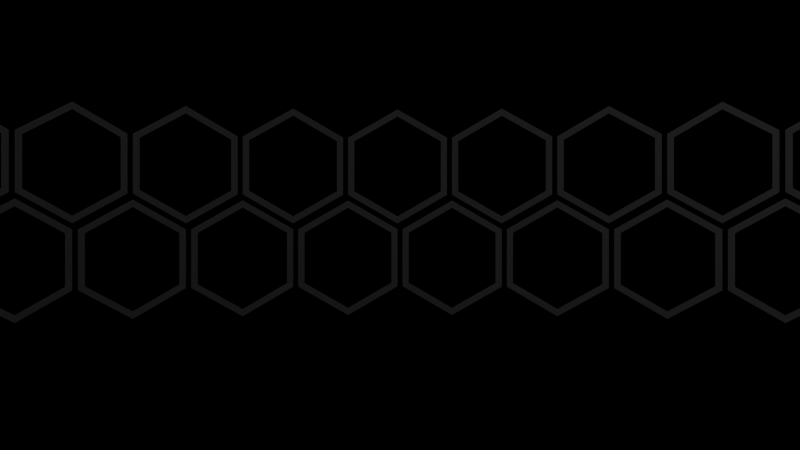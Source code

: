 # Source: HexRing.blend  (saved by Blender 2.71.0; exported with 4.5.12 LTS)
import bpy
from mathutils import Matrix  # noqa: F401  (used for matrix-valued properties, if any)

bpy.ops.wm.read_factory_settings(use_empty=True)
scene = bpy.context.scene
scene.name = 'Scene'

# ---- collections
col_collection_1 = bpy.data.collections.new('Collection 1'); scene.collection.children.link(col_collection_1)

# ---- materials (node trees are filled in below, after node groups)
mat_material_001 = bpy.data.materials.new('Material.001')
mat_material_001.alpha_threshold = 0.0
mat_material_001.use_transparent_shadow = False
mat_material_001.preview_render_type = 'SHADERBALL'
mat_material_001.diffuse_color = (1.0, 1.0, 1.0, 1.0)
mat_material_001.roughness = 0.5
mat_material_001.line_color = (0.0, 0.0, 0.0, 1.0)

# ---- material node trees

# ---- world
world_world = bpy.data.worlds.new('World'); scene.world = world_world
world_world.color = (0.0, 0.0, 0.0)
world_world.use_sun_shadow = False
world_world.sun_shadow_jitter_overblur = 0.0
world_world.cycles.sampling_method = 'MANUAL'
world_world.cycles.sample_map_resolution = 256

# ---- cameras
cam_camera = bpy.data.cameras.new('Camera')
cam_camera.clip_end = 100.0
cam_camera.lens = 35.0
cam_camera.sensor_width = 32.0
cam_camera.sensor_height = 18.0
cam_camera.ortho_scale = 7.314
cam_camera.dof.focus_distance = 0.0
cam_camera.dof.aperture_fstop = 128.0

# ---- lights
light_lamp = bpy.data.lights.new('Lamp', 'POINT')
light_lamp.transmission_factor = 0.0
light_lamp.cutoff_distance = 30.0
light_lamp.energy = 100.0
light_lamp.shadow_buffer_clip_start = 1.001
light_lamp.shadow_soft_size = 0.1
light_lamp.shadow_maximum_resolution = 0.006
light_lamp.use_absolute_resolution = True
light_lamp.cycles.use_multiple_importance_sampling = False

# ---- meshes
me_circle = bpy.data.meshes.new('Circle')
me_circle.from_pydata([(-3.212e-13, 0.8739, 15.35), (0.7551, 0.437, 15.3), (0.7551, -0.4369, 15.3), (-1.194e-07, -0.8739, 15.35), (-0.7551, -0.4369, 15.3), (-0.7551, 0.437, 15.3), (0.8641, 0.5, 15.29), (-3.676e-13, 1.0, 15.35), (0.8641, -0.5, 15.29), (-1.194e-07, -1.0, 15.35), (-0.8641, -0.5, 15.29), (-0.8641, 0.5, 15.29), (-0.8641, 2.474, 15.29), (-0.1089, 2.037, 15.34), (-0.1089, 1.163, 15.34), (-0.8641, 0.7261, 15.29), (-1.619, 1.163, 15.24), (-1.619, 2.037, 15.24), (-7.852e-13, 2.1, 15.35), (-0.8641, 2.6, 15.29), (-4.104e-13, 1.1, 15.35), (-0.8641, 0.6, 15.29), (-1.728, 1.1, 15.23), (-1.728, 2.1, 15.23), (-1.815, 0.8739, 15.23), (-1.059, 0.437, 15.28), (-1.059, -0.4369, 15.28), (-1.815, -0.8739, 15.23), (-2.56, -0.4369, 15.1), (-2.56, 0.437, 15.1), (-0.9505, 0.5, 15.29), (-1.815, 1.0, 15.23), (-0.9505, -0.5, 15.29), (-1.815, -1.0, 15.23), (-2.667, -0.5, 15.08), (-2.667, 0.5, 15.08), (-2.667, 2.474, 15.08), (-1.923, 2.037, 15.22), (-1.923, 1.163, 15.22), (-2.667, 0.7261, 15.08), (-3.409, 1.163, 14.94), (-3.409, 2.037, 14.94), (-1.815, 2.1, 15.23), (-2.667, 2.6, 15.08), (-1.815, 1.1, 15.23), (-2.667, 0.6, 15.08), (-3.516, 1.1, 14.91), (-3.516, 2.1, 14.91), (-3.601, 0.8739, 14.9), (-2.859, 0.437, 15.04), (-2.859, -0.4369, 15.04), (-3.601, -0.8739, 14.9), (-4.33, -0.4369, 14.7), (-4.33, 0.437, 14.7), (-2.752, 0.5, 15.07), (-3.601, 1.0, 14.9), (-2.752, -0.5, 15.07), (-3.601, -1.0, 14.9), (-4.433, -0.5, 14.67), (-4.433, 0.5, 14.67), (-4.433, 2.474, 14.67), (-3.708, 2.037, 14.88), (-3.708, 1.163, 14.88), (-4.433, 0.7261, 14.67), (-5.15, 1.163, 14.42), (-5.15, 2.037, 14.42), (-3.601, 2.1, 14.9), (-4.433, 2.6, 14.67), (-3.601, 1.1, 14.9), (-4.433, 0.6, 14.67), (-5.253, 1.1, 14.39), (-5.253, 2.1, 14.39), (-5.335, 0.8739, 14.36), (-4.619, 0.437, 14.6), (-4.619, -0.4369, 14.6), (-5.335, -0.8739, 14.36), (-6.042, -0.4369, 14.1), (-6.042, 0.437, 14.1), (-4.515, 0.5, 14.64), (-5.335, 1.0, 14.36), (-4.515, -0.5, 14.64), (-5.335, -1.0, 14.36), (-6.14, -0.5, 14.05), (-6.14, 0.5, 14.05), (-6.14, 2.474, 14.05), (-5.439, 2.037, 14.33), (-5.439, 1.163, 14.33), (-6.14, 0.7261, 14.05), (-6.818, 1.163, 13.71), (-6.818, 2.037, 13.71), (-5.335, 2.1, 14.36), (-6.14, 2.6, 14.05), (-5.335, 1.1, 14.36), (-6.14, 0.6, 14.05), (-6.916, 1.1, 13.66), (-6.916, 2.1, 13.66), (-6.994, 0.8739, 13.63), (-6.315, 0.437, 13.96), (-6.315, -0.4369, 13.96), (-6.994, -0.8739, 13.63), (-7.672, -0.4369, 13.29), (-7.672, 0.437, 13.29), (-6.218, 0.5, 14.01), (-6.994, 1.0, 13.63), (-6.218, -0.5, 14.01), (-6.994, -1.0, 13.63), (-7.763, -0.5, 13.23), (-7.763, 0.5, 13.23), (-7.763, 2.474, 13.23), (-7.092, 2.037, 13.58), (-7.092, 1.163, 13.58), (-7.763, 0.7261, 13.23), (-8.392, 1.163, 12.81), (-8.392, 2.037, 12.81), (-6.994, 2.1, 13.63), (-7.763, 2.6, 13.23), (-6.994, 1.1, 13.63), (-7.763, 0.6, 13.23), (-8.483, 1.1, 12.75), (-8.483, 2.1, 12.75), (-8.555, 0.8739, 12.7), (-7.926, 0.437, 13.12), (-7.926, -0.4369, 13.12), (-8.555, -0.8739, 12.7), (-9.184, -0.4369, 12.28), (-9.184, 0.437, 12.28), (-7.835, 0.5, 13.18), (-8.555, 1.0, 12.7), (-7.835, -0.5, 13.18), (-8.555, -1.0, 12.7), (-9.275, -0.5, 12.22), (-9.275, 0.5, 12.22), (-9.275, 2.474, 12.22), (-8.646, 2.037, 12.64), (-8.646, 1.163, 12.64), (-9.275, 0.7261, 12.22), (-9.851, 1.163, 11.73), (-9.851, 2.037, 11.73), (-8.555, 2.1, 12.7), (-9.275, 2.6, 12.22), (-8.555, 1.1, 12.7), (-9.275, 0.6, 12.22), (-9.933, 1.1, 11.66), (-9.933, 2.1, 11.66), (-9.998, 0.8739, 11.6), (-9.429, 0.437, 12.1), (-9.429, -0.4369, 12.1), (-9.998, -0.8739, 11.6), (-10.57, -0.4369, 11.1), (-10.57, 0.437, 11.1), (-9.347, 0.5, 12.17), (-9.998, 1.0, 11.6), (-9.347, -0.5, 12.17), (-9.998, -1.0, 11.6), (-10.65, -0.5, 11.03), (-10.65, 0.5, 11.03), (-10.65, 2.474, 11.03), (-10.08, 2.037, 11.53), (-10.08, 1.163, 11.53), (-10.65, 0.7261, 11.03), (-11.17, 1.163, 10.49), (-11.17, 2.037, 10.49), (-9.998, 2.1, 11.6), (-10.65, 2.6, 11.03), (-9.998, 1.1, 11.6), (-10.65, 0.6, 11.03), (-11.25, 1.1, 10.41), (-11.25, 2.1, 10.41), (-11.3, 0.8739, 10.34), (-10.8, 0.437, 10.9), (-10.8, -0.4369, 10.9), (-11.3, -0.8739, 10.34), (-11.8, -0.4369, 9.771), (-11.8, 0.437, 9.771), (-10.71, 0.5, 10.97), (-11.3, 1.0, 10.34), (-10.71, -0.5, 10.97), (-11.3, -1.0, 10.34), (-11.87, -0.5, 9.688), (-11.87, 0.5, 9.688), (-11.87, 2.474, 9.688), (-11.37, 2.037, 10.26), (-11.37, 1.163, 10.26), (-11.87, 0.7261, 9.688), (-12.34, 1.163, 9.096), (-12.34, 2.037, 9.096), (-11.3, 2.1, 10.34), (-11.87, 2.6, 9.688), (-11.3, 1.1, 10.34), (-11.87, 0.6, 9.688), (-12.4, 1.1, 9.005), (-12.4, 2.1, 9.005), (-12.45, 0.8739, 8.933), (-12.0, 0.437, 9.541), (-12.0, -0.4369, 9.541), (-12.45, -0.8739, 8.933), (-12.87, -0.437, 8.304), (-12.87, 0.437, 8.304), (-11.93, 0.5, 9.623), (-12.45, 1.0, 8.933), (-11.93, -0.5, 9.623), (-12.45, -1.0, 8.933), (-12.93, -0.5, 8.213), (-12.93, 0.5, 8.213), (-12.93, 2.474, 8.213), (-12.51, 2.037, 8.842), (-12.51, 1.163, 8.842), (-12.93, 0.7261, 8.213), (-13.34, 1.163, 7.577), (-13.34, 2.037, 7.577), (-12.45, 2.1, 8.933), (-12.93, 2.6, 8.213), (-12.45, 1.1, 8.933), (-12.93, 0.6, 8.213), (-13.39, 1.1, 7.479), (-13.39, 2.1, 7.479), (-13.42, 0.8739, 7.401), (-13.04, 0.437, 8.05), (-13.04, -0.437, 8.05), (-13.42, -0.8739, 7.401), (-13.76, -0.437, 6.723), (-13.76, 0.437, 6.723), (-12.98, 0.5, 8.141), (-13.42, 1.0, 7.401), (-12.98, -0.5, 8.141), (-13.42, -1.0, 7.401), (-13.81, -0.5, 6.625), (-13.81, 0.5, 6.625), (-13.81, 2.474, 6.625), (-13.47, 2.037, 7.303), (-13.47, 1.163, 7.303), (-13.81, 0.7261, 6.625), (-14.14, 1.163, 5.946), (-14.14, 2.037, 5.946), (-13.42, 2.1, 7.401), (-13.81, 2.6, 6.625), (-13.42, 1.1, 7.401), (-13.81, 0.6, 6.625), (-14.19, 1.1, 5.847), (-14.19, 2.1, 5.847), (-14.22, 0.8739, 5.765), (-13.89, 0.437, 6.449), (-13.89, -0.437, 6.449), (-14.22, -0.8739, 5.765), (-14.46, -0.437, 5.049), (-14.46, 0.437, 5.049), (-13.85, 0.5, 6.547), (-14.22, 1.0, 5.765), (-13.85, -0.5, 6.547), (-14.22, -1.0, 5.765), (-14.49, -0.5, 4.945), (-14.49, 0.5, 4.945), (-14.49, 2.474, 4.945), (-14.25, 2.037, 5.662), (-14.25, 1.163, 5.662), (-14.49, 0.7261, 4.945), (-14.74, 1.163, 4.229), (-14.74, 2.037, 4.229), (-14.22, 2.1, 5.765), (-14.49, 2.6, 4.945), (-14.22, 1.1, 5.765), (-14.49, 0.6, 4.945), (-14.77, 1.1, 4.126), (-14.77, 2.1, 4.126), (-14.8, 0.8739, 4.044), (-14.56, 0.437, 4.76), (-14.56, -0.437, 4.76), (-14.8, -0.8739, 4.044), (-14.96, -0.437, 3.304), (-14.96, 0.437, 3.304), (-14.52, 0.5, 4.863), (-14.8, 1.0, 4.044), (-14.52, -0.5, 4.863), (-14.8, -1.0, 4.044), (-14.98, -0.5, 3.197), (-14.98, 0.5, 3.197), (-14.98, 2.474, 3.197), (-14.83, 2.037, 3.939), (-14.83, 1.163, 3.939), (-14.98, 0.7261, 3.197), (-15.13, 1.163, 2.455), (-15.13, 2.037, 2.455), (-14.8, 2.1, 4.044), (-14.98, 2.6, 3.197), (-14.8, 1.1, 4.044), (-14.98, 0.6, 3.197), (-15.15, 1.1, 2.348), (-15.15, 2.1, 2.348), (-15.16, 0.8739, 2.263), (-15.02, 0.437, 3.005), (-15.02, -0.437, 3.005), (-15.16, -0.8739, 2.263), (-15.25, -0.437, 1.513), (-15.25, 0.437, 1.513), (-14.99, 0.5, 3.112), (-15.16, 1.0, 2.263), (-14.99, -0.5, 3.112), (-15.16, -1.0, 2.263), (-15.26, -0.5, 1.404), (-15.26, 0.5, 1.404), (-15.26, 2.474, 1.404), (-15.18, 2.037, 2.156), (-15.18, 1.163, 2.156), (-15.26, 0.7261, 1.404), (-15.31, 1.163, 0.6486), (-15.31, 2.037, 0.6486), (-15.16, 2.1, 2.263), (-15.26, 2.6, 1.404), (-15.16, 1.1, 2.263), (-15.26, 0.6, 1.404), (-15.31, 1.1, 0.5397), (-15.31, 2.1, 0.5397), (-15.32, 0.8739, 0.4533), (-15.27, 0.437, 1.208), (-15.27, -0.437, 1.208), (-15.32, -0.8739, 0.4533), (-15.33, -0.437, -0.3018), (-15.33, 0.437, -0.3018), (-15.26, 0.5, 1.317), (-15.32, 1.0, 0.4533), (-15.26, -0.5, 1.317), (-15.32, -1.0, 0.4533), (-15.32, -0.5, -0.4108), (-15.32, 0.5, -0.4108), (-15.32, 2.474, -0.4108), (-15.33, 2.037, 0.3443), (-15.33, 1.163, 0.3443), (-15.32, 0.7261, -0.4108), (-15.27, 1.163, -1.166), (-15.27, 2.037, -1.166), (-15.32, 2.1, 0.4533), (-15.32, 2.6, -0.4108), (-15.32, 1.1, 0.4533), (-15.32, 0.6, -0.4108), (-15.26, 1.1, -1.275), (-15.26, 2.1, -1.275), (-15.26, 0.8739, -1.361), (-15.31, 0.437, -0.6061), (-15.31, -0.437, -0.6061), (-15.26, -0.8739, -1.361), (-15.19, -0.437, -2.114), (-15.19, 0.437, -2.114), (-15.32, 0.5, -0.4972), (-15.26, 1.0, -1.361), (-15.32, -0.5, -0.4972), (-15.26, -1.0, -1.361), (-15.17, -0.5, -2.221), (-15.17, 0.5, -2.221), (-15.17, 2.474, -2.221), (-15.25, 2.037, -1.47), (-15.25, 1.163, -1.47), (-15.17, 0.7261, -2.221), (-15.02, 1.163, -2.964), (-15.02, 2.037, -2.964), (-15.26, 2.1, -1.361), (-15.17, 2.6, -2.221), (-15.26, 1.1, -1.361), (-15.17, 0.6, -2.221), (-15.0, 1.1, -3.071), (-15.0, 2.1, -3.071), (-14.99, 0.8739, -3.155), (-15.13, 0.437, -2.413), (-15.13, -0.437, -2.413), (-14.99, -0.8739, -3.155), (-14.84, -0.437, -3.898), (-14.84, 0.437, -3.898), (-15.15, 0.5, -2.306), (-14.99, 1.0, -3.156), (-15.15, -0.5, -2.306), (-14.99, -1.0, -3.155), (-14.81, -0.5, -4.003), (-14.81, 0.5, -4.003), (-14.81, 2.474, -4.003), (-14.96, 2.037, -3.263), (-14.96, 1.163, -3.263), (-14.81, 0.7261, -4.003), (-14.57, 1.163, -4.72), (-14.57, 2.037, -4.72), (-14.99, 2.1, -3.155), (-14.81, 2.6, -4.003), (-14.99, 1.1, -3.156), (-14.81, 0.6, -4.003), (-14.53, 1.1, -4.823), (-14.53, 2.1, -4.823), (-14.51, 0.8739, -4.905), (-14.75, 0.437, -4.189), (-14.75, -0.437, -4.189), (-14.51, -0.8739, -4.905), (-14.26, -0.437, -5.622), (-14.26, 0.437, -5.622), (-14.79, 0.5, -4.085), (-14.51, 1.0, -4.905), (-14.79, -0.5, -4.085), (-14.51, -1.0, -4.905), (-14.23, -0.5, -5.725), (-14.23, 0.5, -5.725), (-14.23, 2.474, -5.725), (-14.47, 2.037, -5.009), (-14.47, 1.163, -5.009), (-14.23, 0.7261, -5.725), (-13.91, 1.163, -6.411), (-13.91, 2.037, -6.411), (-14.51, 2.1, -4.905), (-14.23, 2.6, -5.725), (-14.51, 1.1, -4.905), (-14.23, 0.6, -5.725), (-13.86, 1.1, -6.509), (-13.86, 2.1, -6.509), (-13.83, 0.8739, -6.587), (-14.16, 0.437, -5.908), (-14.16, -0.437, -5.908), (-13.83, -0.8739, -6.587), (-13.49, -0.437, -7.265), (-13.49, 0.437, -7.265), (-14.2, 0.5, -5.807), (-13.83, 1.0, -6.587), (-14.2, -0.5, -5.807), (-13.83, -1.0, -6.587), (-13.44, -0.5, -7.363), (-13.44, 0.5, -7.363), (-13.44, 2.474, -7.363), (-13.78, 2.037, -6.685), (-13.78, 1.163, -6.685), (-13.44, 0.7261, -7.363), (-13.06, 1.163, -8.015), (-13.06, 2.037, -8.015), (-13.83, 2.1, -6.587), (-13.44, 2.6, -7.363), (-13.83, 1.1, -6.587), (-13.44, 0.6, -7.363), (-13.0, 1.1, -8.105), (-13.0, 2.1, -8.105), (-12.95, 0.8739, -8.177), (-13.36, 0.437, -7.539), (-13.36, -0.437, -7.539), (-12.95, -0.8739, -8.177), (-12.53, -0.437, -8.807), (-12.53, 0.4369, -8.807), (-13.41, 0.5, -7.441), (-12.95, 1.0, -8.177), (-13.41, -0.5, -7.441), (-12.95, -1.0, -8.177), (-12.47, -0.5, -8.897), (-12.47, 0.5, -8.897), (-12.47, 2.474, -8.897), (-12.89, 2.037, -8.268), (-12.89, 1.163, -8.268), (-12.47, 0.7261, -8.897), (-12.03, 1.163, -9.509), (-12.03, 2.037, -9.509), (-12.95, 2.1, -8.177), (-12.47, 2.6, -8.897), (-12.95, 1.1, -8.177), (-12.47, 0.6, -8.897), (-11.96, 1.1, -9.591), (-11.96, 2.1, -9.591), (-11.9, 0.8739, -9.656), (-12.36, 0.4369, -9.06), (-12.36, -0.437, -9.06), (-11.9, -0.8739, -9.656), (-11.4, -0.437, -10.23), (-11.4, 0.4369, -10.23), (-12.42, 0.5, -8.969), (-11.9, 1.0, -9.656), (-12.42, -0.5, -8.969), (-11.9, -1.0, -9.656), (-11.33, -0.5, -10.31), (-11.33, 0.5, -10.31), (-11.33, 2.474, -10.31), (-11.83, 2.037, -9.739), (-11.83, 1.163, -9.739), (-11.33, 0.7261, -10.31), (-10.83, 1.163, -10.87), (-10.83, 2.037, -10.87), (-11.9, 2.1, -9.656), (-11.33, 2.6, -10.31), (-11.9, 1.1, -9.656), (-11.33, 0.6, -10.31), (-10.75, 1.1, -10.95), (-10.75, 2.1, -10.95), (-10.68, 0.8739, -11.0), (-11.2, 0.4369, -10.46), (-11.2, -0.437, -10.46), (-10.68, -0.8739, -11.0), (-10.11, -0.437, -11.5), (-10.11, 0.4369, -11.5), (-11.27, 0.5, -10.37), (-10.68, 1.0, -11.0), (-11.27, -0.5, -10.37), (-10.68, -1.0, -11.0), (-10.03, -0.5, -11.57), (-10.03, 0.5, -11.57), (-10.03, 2.474, -11.57), (-10.6, 2.037, -11.08), (-10.6, 1.163, -11.08), (-10.03, 0.7261, -11.57), (-9.461, 1.163, -12.07), (-9.461, 2.037, -12.07), (-10.68, 2.1, -11.0), (-10.03, 2.6, -11.57), (-10.68, 1.1, -11.0), (-10.03, 0.6, -11.57), (-9.379, 1.1, -12.14), (-9.379, 2.1, -12.14), (-9.31, 0.8739, -12.2), (-9.883, 0.4369, -11.7), (-9.883, -0.437, -11.7), (-9.31, -0.8739, -12.2), (-8.681, -0.437, -12.62), (-8.681, 0.4369, -12.62), (-9.965, 0.5, -11.63), (-9.31, 1.0, -12.2), (-9.965, -0.5, -11.63), (-9.31, -1.0, -12.2), (-8.591, -0.5, -12.68), (-8.591, 0.5, -12.68), (-8.591, 2.474, -12.68), (-9.22, 2.037, -12.26), (-9.22, 1.163, -12.26), (-8.591, 0.7261, -12.68), (-7.961, 1.163, -13.1), (-7.961, 2.037, -13.1), (-9.31, 2.1, -12.2), (-8.591, 2.6, -12.68), (-9.31, 1.1, -12.2), (-8.591, 0.6, -12.68), (-7.871, 1.1, -13.16), (-7.871, 2.1, -13.16), (-7.799, 0.8739, -13.21), (-8.428, 0.4369, -12.79), (-8.428, -0.437, -12.79), (-7.799, -0.8739, -13.21), (-7.13, -0.437, -13.56), (-7.13, 0.4369, -13.56), (-8.519, 0.5, -12.73), (-7.799, 1.0, -13.21), (-8.519, -0.5, -12.73), (-7.799, -1.0, -13.21), (-7.032, -0.5, -13.61), (-7.032, 0.5, -13.61), (-7.032, 2.474, -13.61), (-7.708, 2.037, -13.27), (-7.708, 1.163, -13.27), (-7.032, 0.7261, -13.61), (-6.354, 1.163, -13.94), (-6.354, 2.037, -13.94), (-7.799, 2.1, -13.21), (-7.032, 2.6, -13.61), (-7.799, 1.1, -13.21), (-7.032, 0.6, -13.61), (-6.256, 1.1, -13.99), (-6.256, 2.1, -13.99), (-6.178, 0.8739, -14.03), (-6.857, 0.4369, -13.69), (-6.857, -0.437, -13.69), (-6.178, -0.8739, -14.03), (-5.479, -0.437, -14.31), (-5.479, 0.4369, -14.31), (-6.954, 0.5, -13.64), (-6.178, 1.0, -14.03), (-6.954, -0.5, -13.64), (-6.178, -1.0, -14.03), (-5.375, -0.5, -14.35), (-5.375, 0.5, -14.35), (-5.375, 2.474, -14.35), (-6.08, 2.037, -14.08), (-6.08, 1.163, -14.08), (-5.375, 0.7261, -14.35), (-4.659, 1.163, -14.59), (-4.659, 2.037, -14.59), (-6.178, 2.1, -14.03), (-5.375, 2.6, -14.35), (-6.178, 1.1, -14.03), (-5.375, 0.6, -14.35), (-4.556, 1.1, -14.63), (-4.556, 2.1, -14.63), (-4.474, 0.8739, -14.65), (-5.19, 0.4369, -14.41), (-5.19, -0.437, -14.41), (-4.474, -0.8739, -14.65), (-3.75, -0.437, -14.87), (-3.75, 0.4369, -14.87), (-5.294, 0.5, -14.38), (-4.474, 1.0, -14.65), (-5.294, -0.5, -14.38), (-4.474, -1.0, -14.65), (-3.643, -0.5, -14.89), (-3.643, 0.5, -14.89), (-3.643, 2.474, -14.89), (-4.37, 2.037, -14.69), (-4.37, 1.163, -14.69), (-3.643, 0.7261, -14.89), (-2.901, 1.163, -15.04), (-2.901, 2.037, -15.04), (-4.474, 2.1, -14.65), (-3.643, 2.6, -14.89), (-4.474, 1.1, -14.65), (-3.643, 0.6, -14.89), (-2.794, 1.1, -15.06), (-2.794, 2.1, -15.06), (-2.709, 0.8739, -15.07), (-3.451, 0.4369, -14.93), (-3.451, -0.437, -14.93), (-2.709, -0.8739, -15.07), (-1.966, -0.437, -15.22), (-1.966, 0.4369, -15.22), (-3.558, 0.5, -14.91), (-2.709, 1.0, -15.07), (-3.558, -0.5, -14.91), (-2.709, -1.0, -15.07), (-1.857, -0.5, -15.22), (-1.857, 0.5, -15.22), (-1.857, 2.474, -15.22), (-2.602, 2.037, -15.1), (-2.602, 1.163, -15.1), (-1.857, 0.7261, -15.22), (-1.102, 1.163, -15.28), (-1.102, 2.037, -15.28), (-2.709, 2.1, -15.07), (-1.857, 2.6, -15.22), (-2.709, 1.1, -15.07), (-1.857, 0.6, -15.22), (-0.993, 1.1, -15.28), (-0.993, 2.1, -15.28), (-0.9066, 0.8739, -15.29), (-1.662, 0.4369, -15.24), (-1.662, -0.437, -15.24), (-0.9066, -0.8739, -15.29), (-0.1514, -0.437, -15.34), (-0.1514, 0.4369, -15.34), (-1.771, 0.5, -15.23), (-0.9066, 1.0, -15.29), (-1.771, -0.5, -15.23), (-0.9066, -1.0, -15.29), (-0.04249, -0.5, -15.35), (-0.04249, 0.5, -15.35), (-0.04249, 2.474, -15.35), (-0.7976, 2.037, -15.3), (-0.7976, 1.163, -15.3), (-0.04249, 0.7261, -15.35), (0.7126, 1.163, -15.3), (0.7126, 2.037, -15.3), (-0.9066, 2.1, -15.29), (-0.04249, 2.6, -15.35), (-0.9066, 1.1, -15.29), (-0.04249, 0.6, -15.35), (0.8216, 1.1, -15.29), (0.8216, 2.1, -15.29), (0.908, 0.8739, -15.29), (0.1529, 0.4369, -15.34), (0.1529, -0.437, -15.34), (0.908, -0.8739, -15.29), (1.663, -0.437, -15.24), (1.663, 0.4369, -15.24), (0.04392, 0.5, -15.35), (0.908, 1.0, -15.29), (0.04392, -0.5, -15.35), (0.908, -1.0, -15.29), (1.772, -0.5, -15.23), (1.772, 0.5, -15.23), (1.772, 2.474, -15.23), (1.017, 2.037, -15.28), (1.017, 1.163, -15.28), (1.772, 0.7261, -15.23), (2.518, 1.163, -15.11), (2.518, 2.037, -15.11), (0.908, 2.1, -15.29), (1.772, 2.6, -15.23), (0.908, 1.1, -15.29), (1.772, 0.6, -15.23), (2.625, 1.1, -15.09), (2.625, 2.1, -15.09), (2.71, 0.8739, -15.07), (1.967, 0.4369, -15.22), (1.967, -0.437, -15.22), (2.71, -0.8739, -15.07), (3.452, -0.437, -14.93), (3.452, 0.4369, -14.93), (1.858, 0.5, -15.22), (2.71, 1.0, -15.07), (1.858, -0.5, -15.22), (2.71, -1.0, -15.07), (3.559, -0.5, -14.91), (3.559, 0.5, -14.91), (3.559, 2.474, -14.91), (2.817, 2.037, -15.05), (2.817, 1.163, -15.05), (3.559, 0.7261, -14.91), (4.29, 1.163, -14.72), (4.29, 2.037, -14.72), (2.71, 2.1, -15.07), (3.559, 2.6, -14.91), (2.71, 1.1, -15.07), (3.559, 0.6, -14.91), (4.393, 1.1, -14.68), (4.393, 2.1, -14.68), (4.475, 0.8739, -14.65), (3.751, 0.4369, -14.87), (3.751, -0.437, -14.87), (4.475, -0.8739, -14.65), (5.191, -0.437, -14.41), (5.191, 0.4369, -14.41), (3.644, 0.5, -14.89), (4.475, 1.0, -14.65), (3.644, -0.5, -14.89), (4.475, -1.0, -14.65), (5.295, -0.5, -14.37), (5.295, 0.5, -14.37), (5.295, 2.474, -14.37), (4.578, 2.037, -14.62), (4.578, 1.163, -14.62), (5.295, 0.7261, -14.37), (6.004, 1.163, -14.11), (6.004, 2.037, -14.11), (4.475, 2.1, -14.65), (5.295, 2.6, -14.37), (4.475, 1.1, -14.65), (5.295, 0.6, -14.37), (6.102, 1.1, -14.07), (6.102, 2.1, -14.07), (6.179, 0.8739, -14.03), (5.48, 0.4369, -14.31), (5.48, -0.437, -14.31), (6.179, -0.8739, -14.03), (6.858, -0.437, -13.69), (6.858, 0.4369, -13.69), (5.377, 0.5, -14.35), (6.179, 1.0, -14.03), (5.377, -0.5, -14.35), (6.179, -1.0, -14.03), (6.956, -0.5, -13.64), (6.956, 0.5, -13.64), (6.956, 2.474, -13.64), (6.277, 2.037, -13.98), (6.277, 1.163, -13.98), (6.956, 0.7261, -13.64), (7.634, 1.163, -13.31), (7.634, 2.037, -13.31), (6.179, 2.1, -14.03), (6.956, 2.6, -13.64), (6.179, 1.1, -14.03), (6.956, 0.6, -13.64), (7.728, 1.1, -13.25), (7.728, 2.1, -13.25), (7.8, 0.8739, -13.21), (7.131, 0.4369, -13.56), (7.131, -0.437, -13.56), (7.8, -0.8739, -13.21), (8.429, -0.437, -12.79), (8.429, 0.4369, -12.79), (7.033, 0.5, -13.61), (7.8, 1.0, -13.21), (7.033, -0.5, -13.61), (7.8, -1.0, -13.21), (8.52, -0.5, -12.73), (8.52, 0.5, -12.73), (8.52, 2.474, -12.73), (7.891, 2.037, -13.15), (7.891, 1.163, -13.15), (8.52, 0.7261, -12.73), (9.149, 1.163, -12.3), (9.149, 2.037, -12.3), (7.8, 2.1, -13.21), (8.52, 2.6, -12.73), (7.8, 1.1, -13.21), (8.52, 0.6, -12.73), (9.24, 1.1, -12.24), (9.24, 2.1, -12.24), (9.312, 0.8739, -12.2), (8.682, 0.4369, -12.62), (8.682, -0.437, -12.62), (9.312, -0.8739, -12.2), (9.884, -0.437, -11.7), (9.884, 0.4369, -11.7), (8.592, 0.5, -12.68), (9.312, 1.0, -12.2), (8.592, -0.5, -12.68), (9.312, -1.0, -12.2), (9.966, -0.5, -11.63), (9.966, 0.5, -11.63), (9.966, 2.474, -11.63), (9.397, 2.037, -12.13), (9.397, 1.163, -12.13), (9.966, 0.7261, -11.63), (10.54, 1.163, -11.13), (10.54, 2.037, -11.13), (9.312, 2.1, -12.2), (9.966, 2.6, -11.63), (9.312, 1.1, -12.2), (9.966, 0.6, -11.63), (10.62, 1.1, -11.06), (10.62, 2.1, -11.06), (10.68, 0.8739, -11.0), (10.11, 0.4369, -11.5), (10.11, -0.437, -11.5), (10.68, -0.8739, -11.0), (11.2, -0.437, -10.45), (11.2, 0.4369, -10.45), (10.03, 0.5, -11.57), (10.68, 1.0, -11.0), (10.03, -0.5, -11.57), (10.68, -1.0, -11.0), (11.27, -0.5, -10.37), (11.27, 0.5, -10.37), (11.27, 2.474, -10.37), (10.76, 2.037, -10.93), (10.76, 1.163, -10.93), (11.27, 0.7261, -10.37), (11.77, 1.163, -9.803), (11.77, 2.037, -9.803), (10.68, 2.1, -11.0), (11.27, 2.6, -10.37), (10.68, 1.1, -11.0), (11.27, 0.6, -10.37), (11.84, 1.1, -9.72), (11.84, 2.1, -9.72), (11.9, 0.8739, -9.655), (11.4, 0.4369, -10.22), (11.4, -0.437, -10.22), (11.9, -0.8739, -9.655), (12.36, -0.437, -9.059), (12.36, 0.4369, -9.059), (11.33, 0.5, -10.31), (11.9, 1.0, -9.655), (11.33, -0.5, -10.31), (11.9, -1.0, -9.655), (12.43, -0.5, -8.968), (12.43, 0.5, -8.968), (12.43, 2.474, -8.968), (11.97, 2.037, -9.573), (11.97, 1.163, -9.573), (12.43, 0.7261, -8.968), (12.85, 1.163, -8.339), (12.85, 2.037, -8.339), (11.9, 2.1, -9.655), (12.43, 2.6, -8.968), (11.9, 1.1, -9.655), (12.43, 0.6, -8.968), (12.91, 1.1, -8.248), (12.91, 2.1, -8.248), (12.95, 0.8739, -8.176), (12.53, 0.4369, -8.805), (12.53, -0.437, -8.805), (12.95, -0.8739, -8.176), (13.36, -0.437, -7.537), (13.36, 0.437, -7.537), (12.47, 0.5, -8.896), (12.95, 1.0, -8.176), (12.47, -0.5, -8.896), (12.95, -1.0, -8.176), (13.41, -0.5, -7.439), (13.41, 0.5, -7.439), (13.41, 2.474, -7.439), (13.02, 2.037, -8.086), (13.02, 1.163, -8.086), (13.41, 0.7261, -7.439), (13.74, 1.163, -6.761), (13.74, 2.037, -6.761), (12.95, 2.1, -8.176), (13.41, 2.6, -7.439), (12.95, 1.1, -8.176), (13.41, 0.6, -7.439), (13.79, 1.1, -6.663), (13.79, 2.1, -6.663), (13.83, 0.8739, -6.585), (13.49, 0.437, -7.264), (13.49, -0.437, -7.264), (13.83, -0.8739, -6.585), (14.16, -0.437, -5.907), (14.16, 0.437, -5.907), (13.44, 0.5, -7.362), (13.83, 1.0, -6.585), (13.44, -0.5, -7.362), (13.83, -1.0, -6.585), (14.2, -0.5, -5.805), (14.2, 0.5, -5.805), (14.2, 2.474, -5.805), (13.88, 2.037, -6.488), (13.88, 1.163, -6.488), (14.2, 0.7261, -5.805), (14.44, 1.163, -5.089), (14.44, 2.037, -5.089), (13.83, 2.1, -6.585), (14.2, 2.6, -5.805), (13.83, 1.1, -6.585), (14.2, 0.6, -5.805), (14.48, 1.1, -4.986), (14.48, 2.1, -4.986), (14.51, 0.8739, -4.904), (14.26, 0.437, -5.62), (14.26, -0.437, -5.62), (14.51, -0.8739, -4.904), (14.75, -0.437, -4.187), (14.75, 0.437, -4.187), (14.23, 0.5, -5.724), (14.51, 1.0, -4.904), (14.23, -0.5, -5.724), (14.51, -1.0, -4.904), (14.79, -0.5, -4.084), (14.79, 0.5, -4.084), (14.79, 2.474, -4.084), (14.54, 2.037, -4.8), (14.54, 1.163, -4.8), (14.79, 0.7261, -4.084), (14.95, 1.163, -3.346), (14.95, 2.037, -3.346), (14.51, 2.1, -4.904), (14.79, 2.6, -4.084), (14.51, 1.1, -4.904), (14.79, 0.6, -4.084), (14.97, 1.1, -3.239), (14.97, 2.1, -3.239), (14.99, 0.8739, -3.154), (14.84, 0.437, -3.896), (14.84, -0.437, -3.896), (14.99, -0.8739, -3.154), (15.13, -0.437, -2.412), (15.13, 0.437, -2.412), (14.81, 0.5, -4.002), (14.99, 1.0, -3.154), (14.81, -0.5, -4.002), (14.99, -1.0, -3.154), (15.16, -0.5, -2.305), (15.16, 0.5, -2.305), (15.16, 2.474, -2.305), (15.01, 2.037, -3.047), (15.01, 1.163, -3.047), (15.16, 0.7261, -2.305), (15.25, 1.163, -1.555), (15.25, 2.037, -1.555), (14.99, 2.1, -3.154), (15.16, 2.6, -2.305), (14.99, 1.1, -3.154), (15.16, 0.6, -2.305), (15.25, 1.1, -1.446), (15.25, 2.1, -1.446), (15.26, 0.8739, -1.36), (15.19, 0.437, -2.113), (15.19, -0.437, -2.113), (15.26, -0.8739, -1.36), (15.31, -0.437, -0.6047), (15.31, 0.437, -0.6047), (15.17, 0.5, -2.22), (15.26, 1.0, -1.36), (15.17, -0.5, -2.22), (15.26, -1.0, -1.36), (15.32, -0.5, -0.4958), (15.32, 0.5, -0.4958), (15.32, 2.474, -0.4958), (15.27, 2.037, -1.251), (15.27, 1.163, -1.251), (15.32, 0.7261, -0.4958), (15.33, 1.163, 0.2594), (15.33, 2.037, 0.2594), (15.26, 2.1, -1.36), (15.32, 2.6, -0.4958), (15.26, 1.1, -1.36), (15.32, 0.6, -0.4958), (15.33, 1.1, 0.3683), (15.33, 2.1, 0.3683), (15.32, 0.8739, 0.4547), (15.33, 0.437, -0.3004), (15.33, -0.437, -0.3004), (15.32, -0.8739, 0.4547), (15.27, -0.437, 1.21), (15.27, 0.437, 1.21), (15.32, 0.5, -0.4094), (15.32, 1.0, 0.4547), (15.32, -0.5, -0.4094), (15.32, -1.0, 0.4547), (15.26, -0.5, 1.319), (15.26, 0.5, 1.319), (15.26, 2.474, 1.319), (15.31, 2.037, 0.5637), (15.31, 1.163, 0.5637), (15.26, 0.7261, 1.319), (15.2, 1.163, 2.073), (15.2, 2.037, 2.073), (15.32, 2.1, 0.4547), (15.26, 2.6, 1.319), (15.32, 1.1, 0.4547), (15.26, 0.6, 1.319), (15.18, 1.1, 2.18), (15.18, 2.1, 2.18), (15.16, 0.8739, 2.265), (15.25, 0.437, 1.514), (15.25, -0.437, 1.514), (15.16, -0.8739, 2.265), (15.02, -0.437, 3.007), (15.02, 0.437, 3.007), (15.26, 0.5, 1.405), (15.16, 1.0, 2.265), (15.26, -0.5, 1.405), (15.16, -1.0, 2.265), (14.99, -0.5, 3.114), (14.99, 0.5, 3.114), (14.99, 2.474, 3.114), (15.14, 2.037, 2.372), (15.14, 1.163, 2.372), (14.99, 0.7261, 3.114), (14.85, 1.163, 3.856), (14.85, 2.037, 3.856), (15.16, 2.1, 2.265), (14.99, 2.6, 3.114), (15.16, 1.1, 2.265), (14.99, 0.6, 3.114), (14.83, 1.1, 3.963), (14.83, 2.1, 3.963), (14.8, 0.8739, 4.045), (14.96, 0.437, 3.306), (14.96, -0.437, 3.306), (14.8, -0.8739, 4.045), (14.56, -0.437, 4.761), (14.56, 0.437, 4.761), (14.98, 0.5, 3.199), (14.8, 1.0, 4.045), (14.98, -0.5, 3.199), (14.8, -1.0, 4.045), (14.52, -0.5, 4.865), (14.52, 0.5, 4.865), (14.52, 2.474, 4.865), (14.76, 2.037, 4.148), (14.76, 1.163, 4.148), (14.52, 0.7261, 4.865), (14.28, 1.163, 5.581), (14.28, 2.037, 5.581), (14.8, 2.1, 4.045), (14.52, 2.6, 4.865), (14.8, 1.1, 4.045), (14.52, 0.6, 4.865), (14.24, 1.1, 5.685), (14.24, 2.1, 5.685), (14.21, 0.8739, 5.767), (14.46, 0.437, 5.05), (14.46, -0.437, 5.05), (14.21, -0.8739, 5.767), (13.89, -0.437, 6.451), (13.89, 0.437, 6.451), (14.49, 0.5, 4.947), (14.21, 1.0, 5.767), (14.49, -0.5, 4.947), (14.21, -1.0, 5.767), (13.85, -0.5, 6.549), (13.85, 0.5, 6.549), (13.85, 2.474, 6.549), (14.18, 2.037, 5.87), (14.18, 1.163, 5.87), (13.85, 0.7261, 6.549), (13.51, 1.163, 7.227), (13.51, 2.037, 7.227), (14.21, 2.1, 5.767), (13.85, 2.6, 6.549), (14.21, 1.1, 5.767), (13.85, 0.6, 6.549), (13.46, 1.1, 7.325), (13.46, 2.1, 7.325), (13.42, 0.8739, 7.402), (13.76, 0.437, 6.724), (13.76, -0.437, 6.724), (13.42, -0.8739, 7.402), (13.04, -0.437, 8.051), (13.04, 0.437, 8.051), (13.81, 0.5, 6.626), (13.42, 1.0, 7.402), (13.81, -0.5, 6.626), (13.42, -1.0, 7.402), (12.98, -0.5, 8.142), (12.98, 0.5, 8.142), (12.98, 2.474, 8.142), (13.38, 2.037, 7.5), (13.38, 1.163, 7.5), (12.98, 0.7261, 8.142), (12.56, 1.163, 8.771), (12.56, 2.037, 8.771), (13.42, 2.1, 7.402), (12.98, 2.6, 8.142), (13.42, 1.1, 7.402), (12.98, 0.6, 8.142), (12.5, 1.1, 8.862), (12.5, 2.1, 8.862), (12.45, 0.8739, 8.934), (12.87, 0.437, 8.305), (12.87, -0.437, 8.305), (12.45, -0.8739, 8.934), (12.0, -0.4369, 9.542), (12.0, 0.437, 9.542), (12.93, 0.5, 8.214), (12.45, 1.0, 8.934), (12.93, -0.5, 8.214), (12.45, -1.0, 8.934), (11.93, -0.5, 9.624), (11.93, 0.5, 9.624), (11.93, 2.474, 9.624), (12.39, 2.037, 9.025), (12.39, 1.163, 9.025), (11.93, 0.7261, 9.624), (11.43, 1.163, 10.19), (11.43, 2.037, 10.19), (12.45, 2.1, 8.934), (11.93, 2.6, 9.624), (12.45, 1.1, 8.934), (11.93, 0.6, 9.624), (11.36, 1.1, 10.28), (11.36, 2.1, 10.28), (11.3, 0.8739, 10.34), (11.8, 0.437, 9.772), (11.8, -0.4369, 9.772), (11.3, -0.8739, 10.34), (10.8, -0.4369, 10.9), (10.8, 0.437, 10.9), (11.87, 0.5, 9.689), (11.3, 1.0, 10.34), (11.87, -0.5, 9.689), (11.3, -1.0, 10.34), (10.71, -0.5, 10.98), (10.71, 0.5, 10.98), (10.71, 2.474, 10.98), (11.23, 2.037, 10.42), (11.23, 1.163, 10.42), (10.71, 0.7261, 10.98), (10.14, 1.163, 11.47), (10.14, 2.037, 11.47), (11.3, 2.1, 10.34), (10.71, 2.6, 10.98), (11.3, 1.1, 10.34), (10.71, 0.6, 10.98), (10.06, 1.1, 11.55), (10.06, 2.1, 11.55), (9.997, 0.8739, 11.6), (10.57, 0.437, 11.1), (10.57, -0.4369, 11.1), (9.997, -0.8739, 11.6), (9.428, -0.4369, 12.1), (9.428, 0.437, 12.1), (10.65, 0.5, 11.03), (9.997, 1.0, 11.6), (10.65, -0.5, 11.03), (9.997, -1.0, 11.6), (9.346, -0.5, 12.17), (9.346, 0.5, 12.17), (9.346, 2.474, 12.17), (9.915, 2.037, 11.67), (9.915, 1.163, 11.67), (9.346, 0.7261, 12.17), (8.717, 1.163, 12.59), (8.717, 2.037, 12.59), (9.997, 2.1, 11.6), (9.346, 2.6, 12.17), (9.997, 1.1, 11.6), (9.346, 0.6, 12.17), (8.626, 1.1, 12.65), (8.626, 2.1, 12.65), (8.554, 0.8739, 12.7), (9.183, 0.437, 12.28), (9.183, -0.4369, 12.28), (8.554, -0.8739, 12.7), (7.925, -0.4369, 13.12), (7.925, 0.437, 13.12), (9.274, 0.5, 12.22), (8.554, 1.0, 12.7), (9.274, -0.5, 12.22), (8.554, -1.0, 12.7), (7.834, -0.5, 13.18), (7.834, 0.5, 13.18), (7.834, 2.474, 13.18), (8.463, 2.037, 12.76), (8.463, 1.163, 12.76), (7.834, 0.7261, 13.18), (7.168, 1.163, 13.54), (7.168, 2.037, 13.54), (8.554, 2.1, 12.7), (7.834, 2.6, 13.18), (8.554, 1.1, 12.7), (7.834, 0.6, 13.18), (7.07, 1.1, 13.59), (7.07, 2.1, 13.59), (6.993, 0.8739, 13.63), (7.671, 0.437, 13.29), (7.671, -0.4369, 13.29), (6.993, -0.8739, 13.63), (6.314, -0.4369, 13.96), (6.314, 0.437, 13.96), (7.762, 0.5, 13.23), (6.993, 1.0, 13.63), (7.762, -0.5, 13.23), (6.993, -1.0, 13.63), (6.216, -0.5, 14.01), (6.216, 0.5, 14.01), (6.216, 2.474, 14.01), (6.895, 2.037, 13.67), (6.895, 1.163, 13.67), (6.216, 0.7261, 14.01), (5.519, 1.163, 14.3), (5.519, 2.037, 14.3), (6.993, 2.1, 13.63), (6.216, 2.6, 14.01), (6.993, 1.1, 13.63), (6.216, 0.6, 14.01), (5.416, 1.1, 14.33), (5.416, 2.1, 14.33), (5.334, 0.8739, 14.36), (6.041, 0.437, 14.1), (6.041, -0.4369, 14.1), (5.334, -0.8739, 14.36), (4.617, -0.4369, 14.6), (4.617, 0.437, 14.6), (6.139, 0.5, 14.05), (5.334, 1.0, 14.36), (6.139, -0.5, 14.05), (5.334, -1.0, 14.36), (4.514, -0.5, 14.64), (4.514, 0.5, 14.64), (4.514, 2.474, 14.64), (5.23, 2.037, 14.4), (5.23, 1.163, 14.4), (4.514, 0.7261, 14.64), (3.791, 1.163, 14.86), (3.791, 2.037, 14.86), (5.334, 2.1, 14.36), (4.514, 2.6, 14.64), (5.334, 1.1, 14.36), (4.514, 0.6, 14.64), (3.684, 1.1, 14.88), (3.684, 2.1, 14.88), (3.599, 0.8739, 14.9), (4.329, 0.437, 14.7), (4.329, -0.4369, 14.7), (3.599, -0.8739, 14.9), (2.857, -0.4369, 15.05), (2.857, 0.437, 15.05), (4.432, 0.5, 14.67), (3.599, 1.0, 14.9), (4.432, -0.5, 14.67), (3.599, -1.0, 14.9), (2.75, -0.5, 15.07), (2.75, 0.5, 15.07), (2.75, 2.474, 15.07), (3.492, 2.037, 14.92), (3.492, 1.163, 14.92), (2.75, 0.7261, 15.07), (2.008, 1.163, 15.21), (2.008, 2.037, 15.21), (3.599, 2.1, 14.9), (2.75, 2.6, 15.07), (3.599, 1.1, 14.9), (2.75, 0.6, 15.07), (1.899, 1.1, 15.22), (1.899, 2.1, 15.22), (1.813, 0.8739, 15.23), (2.558, 0.437, 15.1), (2.558, -0.4369, 15.1), (1.813, -0.8739, 15.23), (1.058, -0.4369, 15.28), (1.058, 0.437, 15.28), (2.665, 0.5, 15.08), (1.813, 1.0, 15.23), (2.665, -0.5, 15.08), (1.813, -1.0, 15.23), (0.949, -0.5, 15.29), (0.949, 0.5, 15.29), (0.949, 2.474, 15.29), (1.704, 2.037, 15.24), (1.704, 1.163, 15.24), (0.949, 0.7261, 15.29), (0.1939, 1.163, 15.34), (0.1939, 2.037, 15.34), (1.813, 2.1, 15.23), (0.949, 2.6, 15.29), (1.813, 1.1, 15.23), (0.949, 0.6, 15.29), (0.08494, 1.1, 15.34), (0.08494, 2.1, 15.34)], [], [(1, 0, 7, 6), (2, 1, 6, 8), (3, 2, 8, 9), (4, 3, 9, 10), (5, 4, 10, 11), (0, 5, 11, 7), (13, 12, 19, 18), (14, 13, 18, 20), (15, 14, 20, 21), (16, 15, 21, 22), (17, 16, 22, 23), (12, 17, 23, 19), (25, 24, 31, 30), (26, 25, 30, 32), (27, 26, 32, 33), (28, 27, 33, 34), (29, 28, 34, 35), (24, 29, 35, 31), (37, 36, 43, 42), (38, 37, 42, 44), (39, 38, 44, 45), (40, 39, 45, 46), (41, 40, 46, 47), (36, 41, 47, 43), (49, 48, 55, 54), (50, 49, 54, 56), (51, 50, 56, 57), (52, 51, 57, 58), (53, 52, 58, 59), (48, 53, 59, 55), (61, 60, 67, 66), (62, 61, 66, 68), (63, 62, 68, 69), (64, 63, 69, 70), (65, 64, 70, 71), (60, 65, 71, 67), (73, 72, 79, 78), (74, 73, 78, 80), (75, 74, 80, 81), (76, 75, 81, 82), (77, 76, 82, 83), (72, 77, 83, 79), (85, 84, 91, 90), (86, 85, 90, 92), (87, 86, 92, 93), (88, 87, 93, 94), (89, 88, 94, 95), (84, 89, 95, 91), (97, 96, 103, 102), (98, 97, 102, 104), (99, 98, 104, 105), (100, 99, 105, 106), (101, 100, 106, 107), (96, 101, 107, 103), (109, 108, 115, 114), (110, 109, 114, 116), (111, 110, 116, 117), (112, 111, 117, 118), (113, 112, 118, 119), (108, 113, 119, 115), (121, 120, 127, 126), (122, 121, 126, 128), (123, 122, 128, 129), (124, 123, 129, 130), (125, 124, 130, 131), (120, 125, 131, 127), (133, 132, 139, 138), (134, 133, 138, 140), (135, 134, 140, 141), (136, 135, 141, 142), (137, 136, 142, 143), (132, 137, 143, 139), (145, 144, 151, 150), (146, 145, 150, 152), (147, 146, 152, 153), (148, 147, 153, 154), (149, 148, 154, 155), (144, 149, 155, 151), (157, 156, 163, 162), (158, 157, 162, 164), (159, 158, 164, 165), (160, 159, 165, 166), (161, 160, 166, 167), (156, 161, 167, 163), (169, 168, 175, 174), (170, 169, 174, 176), (171, 170, 176, 177), (172, 171, 177, 178), (173, 172, 178, 179), (168, 173, 179, 175), (181, 180, 187, 186), (182, 181, 186, 188), (183, 182, 188, 189), (184, 183, 189, 190), (185, 184, 190, 191), (180, 185, 191, 187), (193, 192, 199, 198), (194, 193, 198, 200), (195, 194, 200, 201), (196, 195, 201, 202), (197, 196, 202, 203), (192, 197, 203, 199), (205, 204, 211, 210), (206, 205, 210, 212), (207, 206, 212, 213), (208, 207, 213, 214), (209, 208, 214, 215), (204, 209, 215, 211), (217, 216, 223, 222), (218, 217, 222, 224), (219, 218, 224, 225), (220, 219, 225, 226), (221, 220, 226, 227), (216, 221, 227, 223), (229, 228, 235, 234), (230, 229, 234, 236), (231, 230, 236, 237), (232, 231, 237, 238), (233, 232, 238, 239), (228, 233, 239, 235), (241, 240, 247, 246), (242, 241, 246, 248), (243, 242, 248, 249), (244, 243, 249, 250), (245, 244, 250, 251), (240, 245, 251, 247), (253, 252, 259, 258), (254, 253, 258, 260), (255, 254, 260, 261), (256, 255, 261, 262), (257, 256, 262, 263), (252, 257, 263, 259), (265, 264, 271, 270), (266, 265, 270, 272), (267, 266, 272, 273), (268, 267, 273, 274), (269, 268, 274, 275), (264, 269, 275, 271), (277, 276, 283, 282), (278, 277, 282, 284), (279, 278, 284, 285), (280, 279, 285, 286), (281, 280, 286, 287), (276, 281, 287, 283), (289, 288, 295, 294), (290, 289, 294, 296), (291, 290, 296, 297), (292, 291, 297, 298), (293, 292, 298, 299), (288, 293, 299, 295), (301, 300, 307, 306), (302, 301, 306, 308), (303, 302, 308, 309), (304, 303, 309, 310), (305, 304, 310, 311), (300, 305, 311, 307), (313, 312, 319, 318), (314, 313, 318, 320), (315, 314, 320, 321), (316, 315, 321, 322), (317, 316, 322, 323), (312, 317, 323, 319), (325, 324, 331, 330), (326, 325, 330, 332), (327, 326, 332, 333), (328, 327, 333, 334), (329, 328, 334, 335), (324, 329, 335, 331), (337, 336, 343, 342), (338, 337, 342, 344), (339, 338, 344, 345), (340, 339, 345, 346), (341, 340, 346, 347), (336, 341, 347, 343), (349, 348, 355, 354), (350, 349, 354, 356), (351, 350, 356, 357), (352, 351, 357, 358), (353, 352, 358, 359), (348, 353, 359, 355), (361, 360, 367, 366), (362, 361, 366, 368), (363, 362, 368, 369), (364, 363, 369, 370), (365, 364, 370, 371), (360, 365, 371, 367), (373, 372, 379, 378), (374, 373, 378, 380), (375, 374, 380, 381), (376, 375, 381, 382), (377, 376, 382, 383), (372, 377, 383, 379), (385, 384, 391, 390), (386, 385, 390, 392), (387, 386, 392, 393), (388, 387, 393, 394), (389, 388, 394, 395), (384, 389, 395, 391), (397, 396, 403, 402), (398, 397, 402, 404), (399, 398, 404, 405), (400, 399, 405, 406), (401, 400, 406, 407), (396, 401, 407, 403), (409, 408, 415, 414), (410, 409, 414, 416), (411, 410, 416, 417), (412, 411, 417, 418), (413, 412, 418, 419), (408, 413, 419, 415), (421, 420, 427, 426), (422, 421, 426, 428), (423, 422, 428, 429), (424, 423, 429, 430), (425, 424, 430, 431), (420, 425, 431, 427), (433, 432, 439, 438), (434, 433, 438, 440), (435, 434, 440, 441), (436, 435, 441, 442), (437, 436, 442, 443), (432, 437, 443, 439), (445, 444, 451, 450), (446, 445, 450, 452), (447, 446, 452, 453), (448, 447, 453, 454), (449, 448, 454, 455), (444, 449, 455, 451), (457, 456, 463, 462), (458, 457, 462, 464), (459, 458, 464, 465), (460, 459, 465, 466), (461, 460, 466, 467), (456, 461, 467, 463), (469, 468, 475, 474), (470, 469, 474, 476), (471, 470, 476, 477), (472, 471, 477, 478), (473, 472, 478, 479), (468, 473, 479, 475), (481, 480, 487, 486), (482, 481, 486, 488), (483, 482, 488, 489), (484, 483, 489, 490), (485, 484, 490, 491), (480, 485, 491, 487), (493, 492, 499, 498), (494, 493, 498, 500), (495, 494, 500, 501), (496, 495, 501, 502), (497, 496, 502, 503), (492, 497, 503, 499), (505, 504, 511, 510), (506, 505, 510, 512), (507, 506, 512, 513), (508, 507, 513, 514), (509, 508, 514, 515), (504, 509, 515, 511), (517, 516, 523, 522), (518, 517, 522, 524), (519, 518, 524, 525), (520, 519, 525, 526), (521, 520, 526, 527), (516, 521, 527, 523), (529, 528, 535, 534), (530, 529, 534, 536), (531, 530, 536, 537), (532, 531, 537, 538), (533, 532, 538, 539), (528, 533, 539, 535), (541, 540, 547, 546), (542, 541, 546, 548), (543, 542, 548, 549), (544, 543, 549, 550), (545, 544, 550, 551), (540, 545, 551, 547), (553, 552, 559, 558), (554, 553, 558, 560), (555, 554, 560, 561), (556, 555, 561, 562), (557, 556, 562, 563), (552, 557, 563, 559), (565, 564, 571, 570), (566, 565, 570, 572), (567, 566, 572, 573), (568, 567, 573, 574), (569, 568, 574, 575), (564, 569, 575, 571), (577, 576, 583, 582), (578, 577, 582, 584), (579, 578, 584, 585), (580, 579, 585, 586), (581, 580, 586, 587), (576, 581, 587, 583), (589, 588, 595, 594), (590, 589, 594, 596), (591, 590, 596, 597), (592, 591, 597, 598), (593, 592, 598, 599), (588, 593, 599, 595), (601, 600, 607, 606), (602, 601, 606, 608), (603, 602, 608, 609), (604, 603, 609, 610), (605, 604, 610, 611), (600, 605, 611, 607), (613, 612, 619, 618), (614, 613, 618, 620), (615, 614, 620, 621), (616, 615, 621, 622), (617, 616, 622, 623), (612, 617, 623, 619), (625, 624, 631, 630), (626, 625, 630, 632), (627, 626, 632, 633), (628, 627, 633, 634), (629, 628, 634, 635), (624, 629, 635, 631), (637, 636, 643, 642), (638, 637, 642, 644), (639, 638, 644, 645), (640, 639, 645, 646), (641, 640, 646, 647), (636, 641, 647, 643), (649, 648, 655, 654), (650, 649, 654, 656), (651, 650, 656, 657), (652, 651, 657, 658), (653, 652, 658, 659), (648, 653, 659, 655), (661, 660, 667, 666), (662, 661, 666, 668), (663, 662, 668, 669), (664, 663, 669, 670), (665, 664, 670, 671), (660, 665, 671, 667), (673, 672, 679, 678), (674, 673, 678, 680), (675, 674, 680, 681), (676, 675, 681, 682), (677, 676, 682, 683), (672, 677, 683, 679), (685, 684, 691, 690), (686, 685, 690, 692), (687, 686, 692, 693), (688, 687, 693, 694), (689, 688, 694, 695), (684, 689, 695, 691), (697, 696, 703, 702), (698, 697, 702, 704), (699, 698, 704, 705), (700, 699, 705, 706), (701, 700, 706, 707), (696, 701, 707, 703), (709, 708, 715, 714), (710, 709, 714, 716), (711, 710, 716, 717), (712, 711, 717, 718), (713, 712, 718, 719), (708, 713, 719, 715), (721, 720, 727, 726), (722, 721, 726, 728), (723, 722, 728, 729), (724, 723, 729, 730), (725, 724, 730, 731), (720, 725, 731, 727), (733, 732, 739, 738), (734, 733, 738, 740), (735, 734, 740, 741), (736, 735, 741, 742), (737, 736, 742, 743), (732, 737, 743, 739), (745, 744, 751, 750), (746, 745, 750, 752), (747, 746, 752, 753), (748, 747, 753, 754), (749, 748, 754, 755), (744, 749, 755, 751), (757, 756, 763, 762), (758, 757, 762, 764), (759, 758, 764, 765), (760, 759, 765, 766), (761, 760, 766, 767), (756, 761, 767, 763), (769, 768, 775, 774), (770, 769, 774, 776), (771, 770, 776, 777), (772, 771, 777, 778), (773, 772, 778, 779), (768, 773, 779, 775), (781, 780, 787, 786), (782, 781, 786, 788), (783, 782, 788, 789), (784, 783, 789, 790), (785, 784, 790, 791), (780, 785, 791, 787), (793, 792, 799, 798), (794, 793, 798, 800), (795, 794, 800, 801), (796, 795, 801, 802), (797, 796, 802, 803), (792, 797, 803, 799), (805, 804, 811, 810), (806, 805, 810, 812), (807, 806, 812, 813), (808, 807, 813, 814), (809, 808, 814, 815), (804, 809, 815, 811), (817, 816, 823, 822), (818, 817, 822, 824), (819, 818, 824, 825), (820, 819, 825, 826), (821, 820, 826, 827), (816, 821, 827, 823), (829, 828, 835, 834), (830, 829, 834, 836), (831, 830, 836, 837), (832, 831, 837, 838), (833, 832, 838, 839), (828, 833, 839, 835), (841, 840, 847, 846), (842, 841, 846, 848), (843, 842, 848, 849), (844, 843, 849, 850), (845, 844, 850, 851), (840, 845, 851, 847), (853, 852, 859, 858), (854, 853, 858, 860), (855, 854, 860, 861), (856, 855, 861, 862), (857, 856, 862, 863), (852, 857, 863, 859), (865, 864, 871, 870), (866, 865, 870, 872), (867, 866, 872, 873), (868, 867, 873, 874), (869, 868, 874, 875), (864, 869, 875, 871), (877, 876, 883, 882), (878, 877, 882, 884), (879, 878, 884, 885), (880, 879, 885, 886), (881, 880, 886, 887), (876, 881, 887, 883), (889, 888, 895, 894), (890, 889, 894, 896), (891, 890, 896, 897), (892, 891, 897, 898), (893, 892, 898, 899), (888, 893, 899, 895), (901, 900, 907, 906), (902, 901, 906, 908), (903, 902, 908, 909), (904, 903, 909, 910), (905, 904, 910, 911), (900, 905, 911, 907), (913, 912, 919, 918), (914, 913, 918, 920), (915, 914, 920, 921), (916, 915, 921, 922), (917, 916, 922, 923), (912, 917, 923, 919), (925, 924, 931, 930), (926, 925, 930, 932), (927, 926, 932, 933), (928, 927, 933, 934), (929, 928, 934, 935), (924, 929, 935, 931), (937, 936, 943, 942), (938, 937, 942, 944), (939, 938, 944, 945), (940, 939, 945, 946), (941, 940, 946, 947), (936, 941, 947, 943), (949, 948, 955, 954), (950, 949, 954, 956), (951, 950, 956, 957), (952, 951, 957, 958), (953, 952, 958, 959), (948, 953, 959, 955), (961, 960, 967, 966), (962, 961, 966, 968), (963, 962, 968, 969), (964, 963, 969, 970), (965, 964, 970, 971), (960, 965, 971, 967), (973, 972, 979, 978), (974, 973, 978, 980), (975, 974, 980, 981), (976, 975, 981, 982), (977, 976, 982, 983), (972, 977, 983, 979), (985, 984, 991, 990), (986, 985, 990, 992), (987, 986, 992, 993), (988, 987, 993, 994), (989, 988, 994, 995), (984, 989, 995, 991), (997, 996, 1003, 1002), (998, 997, 1002, 1004), (999, 998, 1004, 1005), (1000, 999, 1005, 1006), (1001, 1000, 1006, 1007), (996, 1001, 1007, 1003), (1009, 1008, 1015, 1014), (1010, 1009, 1014, 1016), (1011, 1010, 1016, 1017), (1012, 1011, 1017, 1018), (1013, 1012, 1018, 1019), (1008, 1013, 1019, 1015), (1021, 1020, 1027, 1026), (1022, 1021, 1026, 1028), (1023, 1022, 1028, 1029), (1024, 1023, 1029, 1030), (1025, 1024, 1030, 1031), (1020, 1025, 1031, 1027), (1033, 1032, 1039, 1038), (1034, 1033, 1038, 1040), (1035, 1034, 1040, 1041), (1036, 1035, 1041, 1042), (1037, 1036, 1042, 1043), (1032, 1037, 1043, 1039), (1045, 1044, 1051, 1050), (1046, 1045, 1050, 1052), (1047, 1046, 1052, 1053), (1048, 1047, 1053, 1054), (1049, 1048, 1054, 1055), (1044, 1049, 1055, 1051), (1057, 1056, 1063, 1062), (1058, 1057, 1062, 1064), (1059, 1058, 1064, 1065), (1060, 1059, 1065, 1066), (1061, 1060, 1066, 1067), (1056, 1061, 1067, 1063), (1069, 1068, 1075, 1074), (1070, 1069, 1074, 1076), (1071, 1070, 1076, 1077), (1072, 1071, 1077, 1078), (1073, 1072, 1078, 1079), (1068, 1073, 1079, 1075), (1081, 1080, 1087, 1086), (1082, 1081, 1086, 1088), (1083, 1082, 1088, 1089), (1084, 1083, 1089, 1090), (1085, 1084, 1090, 1091), (1080, 1085, 1091, 1087), (1093, 1092, 1099, 1098), (1094, 1093, 1098, 1100), (1095, 1094, 1100, 1101), (1096, 1095, 1101, 1102), (1097, 1096, 1102, 1103), (1092, 1097, 1103, 1099), (1105, 1104, 1111, 1110), (1106, 1105, 1110, 1112), (1107, 1106, 1112, 1113), (1108, 1107, 1113, 1114), (1109, 1108, 1114, 1115), (1104, 1109, 1115, 1111), (1117, 1116, 1123, 1122), (1118, 1117, 1122, 1124), (1119, 1118, 1124, 1125), (1120, 1119, 1125, 1126), (1121, 1120, 1126, 1127), (1116, 1121, 1127, 1123), (1129, 1128, 1135, 1134), (1130, 1129, 1134, 1136), (1131, 1130, 1136, 1137), (1132, 1131, 1137, 1138), (1133, 1132, 1138, 1139), (1128, 1133, 1139, 1135), (1141, 1140, 1147, 1146), (1142, 1141, 1146, 1148), (1143, 1142, 1148, 1149), (1144, 1143, 1149, 1150), (1145, 1144, 1150, 1151), (1140, 1145, 1151, 1147), (1153, 1152, 1159, 1158), (1154, 1153, 1158, 1160), (1155, 1154, 1160, 1161), (1156, 1155, 1161, 1162), (1157, 1156, 1162, 1163), (1152, 1157, 1163, 1159), (1165, 1164, 1171, 1170), (1166, 1165, 1170, 1172), (1167, 1166, 1172, 1173), (1168, 1167, 1173, 1174), (1169, 1168, 1174, 1175), (1164, 1169, 1175, 1171), (1177, 1176, 1183, 1182), (1178, 1177, 1182, 1184), (1179, 1178, 1184, 1185), (1180, 1179, 1185, 1186), (1181, 1180, 1186, 1187), (1176, 1181, 1187, 1183), (1189, 1188, 1195, 1194), (1190, 1189, 1194, 1196), (1191, 1190, 1196, 1197), (1192, 1191, 1197, 1198), (1193, 1192, 1198, 1199), (1188, 1193, 1199, 1195), (1201, 1200, 1207, 1206), (1202, 1201, 1206, 1208), (1203, 1202, 1208, 1209), (1204, 1203, 1209, 1210), (1205, 1204, 1210, 1211), (1200, 1205, 1211, 1207), (1213, 1212, 1219, 1218), (1214, 1213, 1218, 1220), (1215, 1214, 1220, 1221), (1216, 1215, 1221, 1222), (1217, 1216, 1222, 1223), (1212, 1217, 1223, 1219), (1225, 1224, 1231, 1230), (1226, 1225, 1230, 1232), (1227, 1226, 1232, 1233), (1228, 1227, 1233, 1234), (1229, 1228, 1234, 1235), (1224, 1229, 1235, 1231), (1237, 1236, 1243, 1242), (1238, 1237, 1242, 1244), (1239, 1238, 1244, 1245), (1240, 1239, 1245, 1246), (1241, 1240, 1246, 1247), (1236, 1241, 1247, 1243), (1249, 1248, 1255, 1254), (1250, 1249, 1254, 1256), (1251, 1250, 1256, 1257), (1252, 1251, 1257, 1258), (1253, 1252, 1258, 1259), (1248, 1253, 1259, 1255), (1261, 1260, 1267, 1266), (1262, 1261, 1266, 1268), (1263, 1262, 1268, 1269), (1264, 1263, 1269, 1270), (1265, 1264, 1270, 1271), (1260, 1265, 1271, 1267)])
me_circle.materials.append(mat_material_001)
me_circle.use_remesh_preserve_volume = False
me_circle.use_remesh_preserve_attributes = False
me_circle.use_mirror_vertex_groups = False
me_circle.update()

# ---- objects
ob_hexagon = bpy.data.objects.new('Hexagon', me_circle)
ob_lamp = bpy.data.objects.new('Lamp', light_lamp)
ob_camera = bpy.data.objects.new('Camera', cam_camera)

# ---- transforms, parenting, visibility, modifiers, constraints
ob_hexagon.location = (0.0, 0.0, -0.5731)
ob_hexagon.rotation_euler = (1.571, -0.0, 0.0)
ob_hexagon.lineart.crease_threshold = 0.0
ob_lamp.location = (4.076, 1.005, 5.904)
ob_lamp.rotation_euler = (0.6503, 0.05522, 1.866)
ob_lamp.lock_rotations_4d = False
ob_lamp.empty_display_type = 'ARROWS'
ob_lamp.color = (0.0, 0.0, 0.0, 0.0)
ob_lamp.lineart.crease_threshold = 0.0
ob_camera.location = (0.0, 0.0, 0.0)
ob_camera.rotation_euler = (1.571, -0.0, 0.0)
ob_camera.scale = (1.0, 1.0, 1.0)
ob_camera.lock_rotations_4d = False
ob_camera.empty_display_type = 'ARROWS'
ob_camera.color = (0.0, 0.0, 0.0, 0.0)
ob_camera.display_type = 'WIRE'
ob_camera.lineart.crease_threshold = 0.0

# ---- collection membership
col_collection_1.objects.link(ob_hexagon)
col_collection_1.objects.link(ob_lamp)
col_collection_1.objects.link(ob_camera)

# ---- scene / render settings (as saved in the file)
scene.camera = ob_camera
scene.frame_start = 1; scene.frame_end = 250; scene.frame_set(1)
scene.render.engine = 'BLENDER_EEVEE_NEXT'
scene.render.resolution_percentage = 50
scene.render.dither_intensity = 0.0
scene.cycles.use_denoising = False
scene.cycles.samples = 10
scene.cycles.sampling_pattern = 'TABULATED_SOBOL'
scene.cycles.light_sampling_threshold = 0.0
scene.cycles.use_adaptive_sampling = False
scene.cycles.use_light_tree = False
scene.cycles.blur_glossy = 0.0
scene.cycles.volume_bounces = 1
scene.cycles.pixel_filter_type = 'GAUSSIAN'
scene.cycles.sample_clamp_indirect = 0.0
scene.view_settings.view_transform = 'Standard'
bpy.context.view_layer.update()

